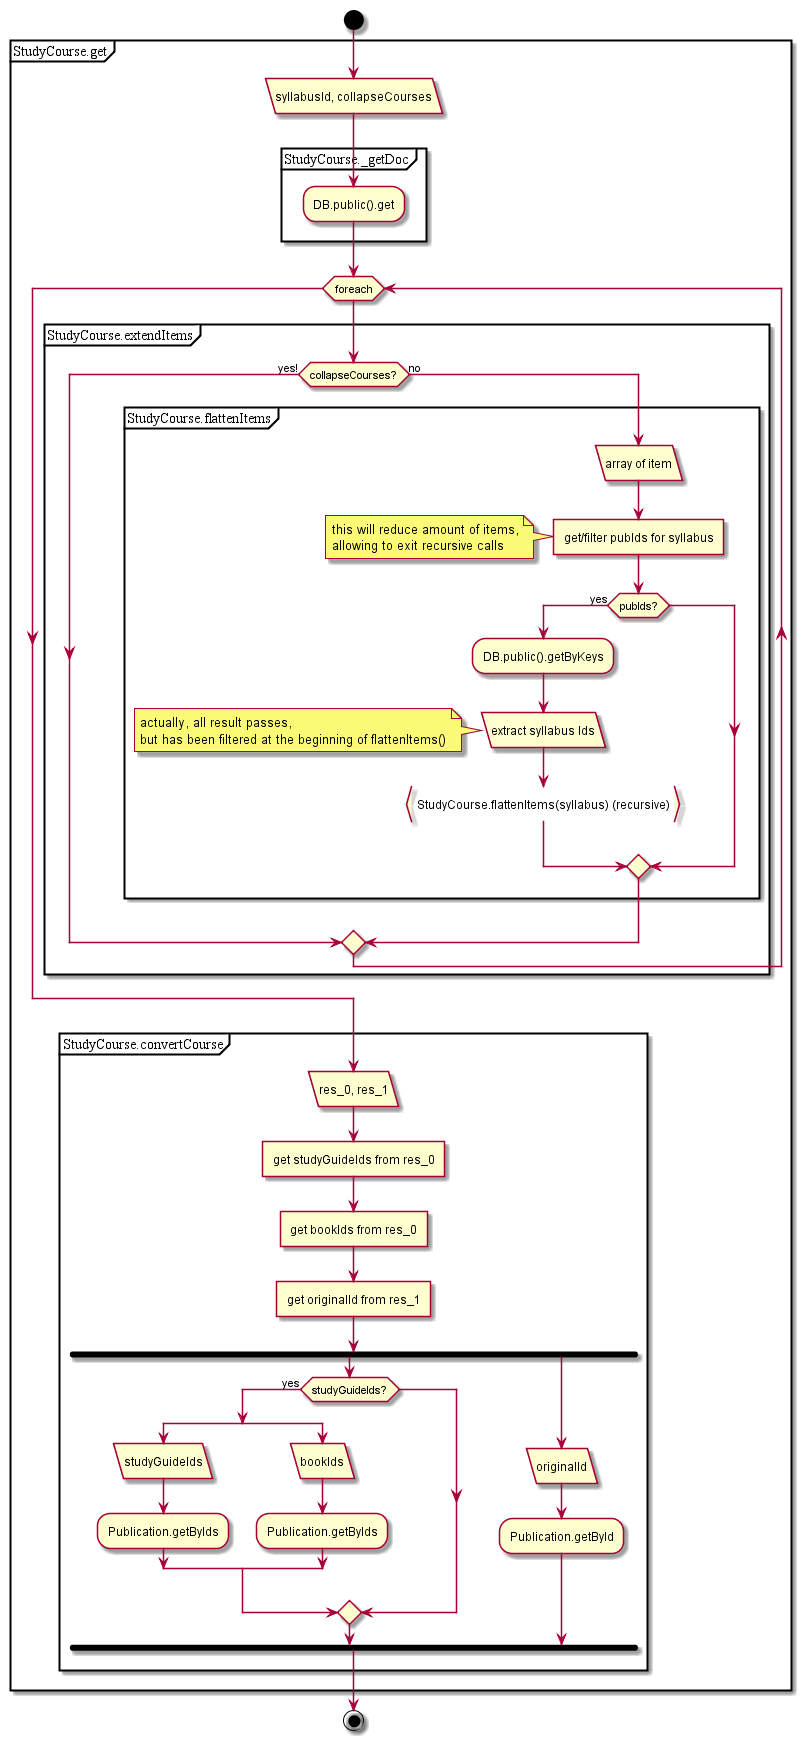

The diagram above was rendered by PlantUML. Its source (embedded in the PNG):
@startuml
start
partition StudyCourse.get {
:syllabusId, collapseCourses/
partition StudyCourse._getDoc {
:DB.public().get;
}
while (foreach)
partition StudyCourse.extendItems {
if(collapseCourses?) then (yes!)
else (no)
partition StudyCourse.flattenItems {
:array of item/
:get/filter pubIds for syllabus]
note left: this will reduce amount of items,\nallowing to exit recursive calls
if(pubIds?) then (yes)
:DB.public().getByKeys;
:extract syllabus Ids/
note left: actually, all result passes,\nbut has been filtered at the beginning of flattenItems()
:StudyCourse.flattenItems(syllabus) (recursive)}
endif;
}
endif;
}
end while;
partition StudyCourse.convertCourse {
:res_0, res_1/
:get studyGuideIds from res_0]
:get bookIds from res_0]
:get originalId from res_1]
fork
if (studyGuideIds?) then (yes)
split
:studyGuideIds/
:Publication.getByIds;
split again
:bookIds/
:Publication.getByIds;
end split;
endif;
fork again
:originalId/
:Publication.getById;
end fork;
}
}
end;
@enduml